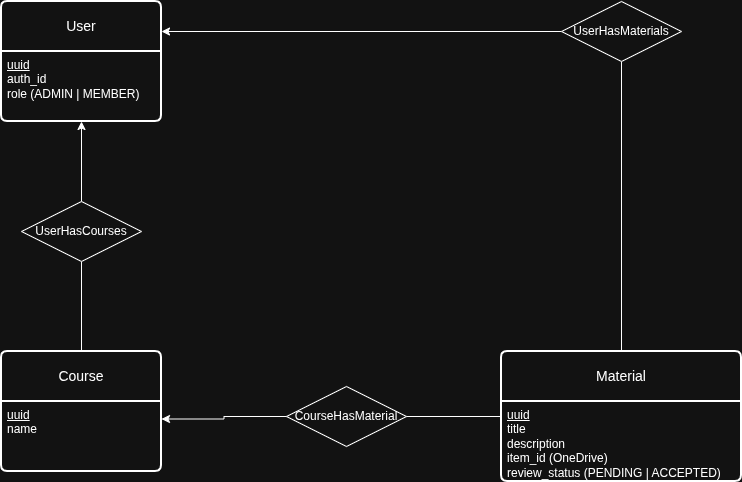

The diagram above was exported from draw.io. Its source (the exported page's mxGraphModel, read from the mxfile embedded in the PNG):
<mxGraphModel dx="2934" dy="2303" grid="1" gridSize="10" guides="1" tooltips="1" connect="1" arrows="1" fold="1" page="1" pageScale="1" pageWidth="850" pageHeight="1100" math="0" shadow="0">
  <root>
    <mxCell id="0" />
    <mxCell id="1" parent="0" />
    <mxCell id="354xJPKsm5_zSdTLQWBJ-3" parent="1" style="swimlane;childLayout=stackLayout;horizontal=1;startSize=50;horizontalStack=0;rounded=1;fontSize=14;fontStyle=0;strokeWidth=2;resizeParent=0;resizeLast=1;shadow=0;dashed=0;align=center;arcSize=4;whiteSpace=wrap;html=1;" value="Course" vertex="1">
      <mxGeometry height="120" width="160" x="80" y="330" as="geometry" />
    </mxCell>
    <mxCell id="354xJPKsm5_zSdTLQWBJ-4" parent="354xJPKsm5_zSdTLQWBJ-3" style="align=left;strokeColor=none;fillColor=none;spacingLeft=4;spacingRight=4;fontSize=12;verticalAlign=top;resizable=0;rotatable=0;part=1;html=1;whiteSpace=wrap;" value="&lt;div&gt;&lt;u&gt;uuid&lt;/u&gt;&lt;/div&gt;name" vertex="1">
      <mxGeometry height="70" width="160" y="50" as="geometry" />
    </mxCell>
    <mxCell id="354xJPKsm5_zSdTLQWBJ-5" parent="1" style="swimlane;childLayout=stackLayout;horizontal=1;startSize=50;horizontalStack=0;rounded=1;fontSize=14;fontStyle=0;strokeWidth=2;resizeParent=0;resizeLast=1;shadow=0;dashed=0;align=center;arcSize=4;whiteSpace=wrap;html=1;" value="Material" vertex="1">
      <mxGeometry height="130" width="240" x="580" y="330" as="geometry" />
    </mxCell>
    <mxCell id="354xJPKsm5_zSdTLQWBJ-6" parent="354xJPKsm5_zSdTLQWBJ-5" style="align=left;strokeColor=none;fillColor=none;spacingLeft=4;spacingRight=4;fontSize=12;verticalAlign=top;resizable=0;rotatable=0;part=1;html=1;whiteSpace=wrap;" value="&lt;div&gt;&lt;u&gt;uuid&lt;/u&gt;&lt;/div&gt;title&lt;div&gt;description&lt;/div&gt;&lt;div&gt;item_id (OneDrive)&lt;/div&gt;&lt;div&gt;review_status (PENDING | ACCEPTED&lt;span style=&quot;background-color: transparent; color: light-dark(rgb(0, 0, 0), rgb(255, 255, 255));&quot;&gt;)&lt;/span&gt;&lt;/div&gt;" vertex="1">
      <mxGeometry height="80" width="240" y="50" as="geometry" />
    </mxCell>
    <mxCell id="354xJPKsm5_zSdTLQWBJ-9" edge="1" parent="1" source="354xJPKsm5_zSdTLQWBJ-7" style="edgeStyle=orthogonalEdgeStyle;rounded=0;orthogonalLoop=1;jettySize=auto;html=1;exitX=1;exitY=0.5;exitDx=0;exitDy=0;entryX=0;entryY=0.5;entryDx=0;entryDy=0;endArrow=none;endFill=0;" target="354xJPKsm5_zSdTLQWBJ-5">
      <mxGeometry relative="1" as="geometry" />
    </mxCell>
    <mxCell id="354xJPKsm5_zSdTLQWBJ-7" parent="1" style="shape=rhombus;perimeter=rhombusPerimeter;whiteSpace=wrap;html=1;align=center;" value="CourseHasMaterial" vertex="1">
      <mxGeometry height="60" width="120" x="365" y="365" as="geometry" />
    </mxCell>
    <mxCell id="354xJPKsm5_zSdTLQWBJ-8" edge="1" parent="1" source="354xJPKsm5_zSdTLQWBJ-4" style="edgeStyle=orthogonalEdgeStyle;rounded=0;orthogonalLoop=1;jettySize=auto;html=1;exitX=1;exitY=0.25;exitDx=0;exitDy=0;entryX=0;entryY=0.5;entryDx=0;entryDy=0;startArrow=classic;startFill=1;endArrow=none;endFill=0;" target="354xJPKsm5_zSdTLQWBJ-7">
      <mxGeometry relative="1" as="geometry" />
    </mxCell>
    <mxCell id="354xJPKsm5_zSdTLQWBJ-13" edge="1" parent="1" source="354xJPKsm5_zSdTLQWBJ-10" style="edgeStyle=orthogonalEdgeStyle;rounded=0;orthogonalLoop=1;jettySize=auto;html=1;exitX=0.5;exitY=1;exitDx=0;exitDy=0;entryX=0.5;entryY=0;entryDx=0;entryDy=0;startArrow=classic;startFill=1;endArrow=none;endFill=0;" target="354xJPKsm5_zSdTLQWBJ-12">
      <mxGeometry relative="1" as="geometry" />
    </mxCell>
    <mxCell id="354xJPKsm5_zSdTLQWBJ-17" edge="1" parent="1" source="354xJPKsm5_zSdTLQWBJ-10" style="edgeStyle=orthogonalEdgeStyle;rounded=0;orthogonalLoop=1;jettySize=auto;html=1;exitX=1;exitY=0.25;exitDx=0;exitDy=0;entryX=0;entryY=0.5;entryDx=0;entryDy=0;endArrow=none;endFill=0;startArrow=classic;startFill=1;" target="354xJPKsm5_zSdTLQWBJ-15">
      <mxGeometry relative="1" as="geometry" />
    </mxCell>
    <mxCell id="354xJPKsm5_zSdTLQWBJ-10" parent="1" style="swimlane;childLayout=stackLayout;horizontal=1;startSize=50;horizontalStack=0;rounded=1;fontSize=14;fontStyle=0;strokeWidth=2;resizeParent=0;resizeLast=1;shadow=0;dashed=0;align=center;arcSize=4;whiteSpace=wrap;html=1;" value="User" vertex="1">
      <mxGeometry height="120" width="160" x="80" y="-20" as="geometry" />
    </mxCell>
    <mxCell id="354xJPKsm5_zSdTLQWBJ-11" parent="354xJPKsm5_zSdTLQWBJ-10" style="align=left;strokeColor=none;fillColor=none;spacingLeft=4;spacingRight=4;fontSize=12;verticalAlign=top;resizable=0;rotatable=0;part=1;html=1;whiteSpace=wrap;" value="&lt;div&gt;&lt;u&gt;uuid&lt;/u&gt;&lt;/div&gt;&lt;div&gt;auth_id&lt;/div&gt;&lt;div&gt;role (ADMIN | MEMBER)&lt;/div&gt;" vertex="1">
      <mxGeometry height="70" width="160" y="50" as="geometry" />
    </mxCell>
    <mxCell id="354xJPKsm5_zSdTLQWBJ-14" edge="1" parent="1" source="354xJPKsm5_zSdTLQWBJ-12" style="edgeStyle=orthogonalEdgeStyle;rounded=0;orthogonalLoop=1;jettySize=auto;html=1;exitX=0.5;exitY=1;exitDx=0;exitDy=0;endArrow=none;endFill=0;" target="354xJPKsm5_zSdTLQWBJ-3">
      <mxGeometry relative="1" as="geometry" />
    </mxCell>
    <mxCell id="354xJPKsm5_zSdTLQWBJ-12" parent="1" style="shape=rhombus;perimeter=rhombusPerimeter;whiteSpace=wrap;html=1;align=center;" value="UserHasCourses" vertex="1">
      <mxGeometry height="60" width="120" x="100" y="180" as="geometry" />
    </mxCell>
    <mxCell id="354xJPKsm5_zSdTLQWBJ-16" edge="1" parent="1" source="354xJPKsm5_zSdTLQWBJ-15" style="edgeStyle=orthogonalEdgeStyle;rounded=0;orthogonalLoop=1;jettySize=auto;html=1;exitX=0.5;exitY=1;exitDx=0;exitDy=0;endArrow=none;endFill=0;" target="354xJPKsm5_zSdTLQWBJ-5">
      <mxGeometry relative="1" as="geometry" />
    </mxCell>
    <mxCell id="354xJPKsm5_zSdTLQWBJ-15" parent="1" style="shape=rhombus;perimeter=rhombusPerimeter;whiteSpace=wrap;html=1;align=center;" value="UserHasMaterials" vertex="1">
      <mxGeometry height="60" width="120" x="640" y="-20" as="geometry" />
    </mxCell>
  </root>
</mxGraphModel>